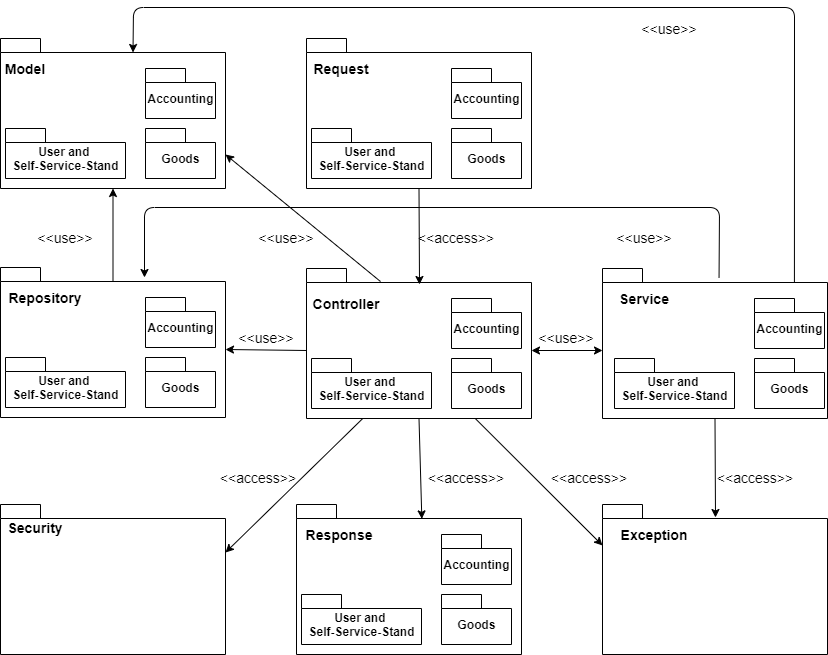

The diagram above was exported from draw.io. Its source (the exported page's mxGraphModel, read from the mxfile embedded in the PNG):
<mxGraphModel dx="742" dy="1877" grid="1" gridSize="10" guides="1" tooltips="1" connect="1" arrows="1" fold="1" page="1" pageScale="1" pageWidth="827" pageHeight="1169" math="0" shadow="0">
  <root>
    <mxCell id="0" />
    <mxCell id="1" parent="0" />
    <mxCell id="i6XBnOl-S86BF91Wm632-62" value="" style="endArrow=classic;html=1;fontSize=14;entryX=0.5;entryY=1;entryDx=0;entryDy=0;entryPerimeter=0;exitX=0.5;exitY=1;exitDx=0;exitDy=0;exitPerimeter=0;" parent="1" source="i6XBnOl-S86BF91Wm632-30" target="i6XBnOl-S86BF91Wm632-25" edge="1">
      <mxGeometry width="50" height="50" relative="1" as="geometry">
        <mxPoint x="150" y="-911" as="sourcePoint" />
        <mxPoint x="449" y="-61" as="targetPoint" />
      </mxGeometry>
    </mxCell>
    <mxCell id="i6XBnOl-S86BF91Wm632-10" value="" style="shape=folder;fontStyle=1;spacingTop=10;tabWidth=40;tabHeight=14;tabPosition=left;html=1;" parent="1" vertex="1">
      <mxGeometry x="602" y="-900" width="225" height="150" as="geometry" />
    </mxCell>
    <mxCell id="i6XBnOl-S86BF91Wm632-11" value="Goods" style="shape=folder;fontStyle=1;spacingTop=10;tabWidth=40;tabHeight=14;tabPosition=left;html=1;" parent="1" vertex="1">
      <mxGeometry x="754" y="-810" width="70" height="50" as="geometry" />
    </mxCell>
    <mxCell id="i6XBnOl-S86BF91Wm632-12" value="User and &lt;br&gt;Self-Service-Stand" style="shape=folder;fontStyle=1;spacingTop=10;tabWidth=40;tabHeight=14;tabPosition=left;html=1;" parent="1" vertex="1">
      <mxGeometry x="614" y="-810" width="120" height="50" as="geometry" />
    </mxCell>
    <mxCell id="i6XBnOl-S86BF91Wm632-13" value="Accounting" style="shape=folder;fontStyle=1;spacingTop=10;tabWidth=40;tabHeight=14;tabPosition=left;html=1;" parent="1" vertex="1">
      <mxGeometry x="754" y="-870" width="70" height="50" as="geometry" />
    </mxCell>
    <mxCell id="i6XBnOl-S86BF91Wm632-14" value="Service" style="text;html=1;strokeColor=none;fillColor=none;align=center;verticalAlign=middle;whiteSpace=wrap;rounded=0;fontStyle=1;fontSize=14;" parent="1" vertex="1">
      <mxGeometry x="624" y="-880" width="40" height="20" as="geometry" />
    </mxCell>
    <mxCell id="i6XBnOl-S86BF91Wm632-15" value="" style="shape=folder;fontStyle=1;spacingTop=10;tabWidth=40;tabHeight=14;tabPosition=left;html=1;" parent="1" vertex="1">
      <mxGeometry x="306" y="-900" width="225" height="150" as="geometry" />
    </mxCell>
    <mxCell id="i6XBnOl-S86BF91Wm632-16" value="Goods" style="shape=folder;fontStyle=1;spacingTop=10;tabWidth=40;tabHeight=14;tabPosition=left;html=1;" parent="1" vertex="1">
      <mxGeometry x="451" y="-810" width="70" height="50" as="geometry" />
    </mxCell>
    <mxCell id="i6XBnOl-S86BF91Wm632-17" value="User and &lt;br&gt;Self-Service-Stand" style="shape=folder;fontStyle=1;spacingTop=10;tabWidth=40;tabHeight=14;tabPosition=left;html=1;" parent="1" vertex="1">
      <mxGeometry x="311" y="-810" width="120" height="50" as="geometry" />
    </mxCell>
    <mxCell id="i6XBnOl-S86BF91Wm632-18" value="Accounting" style="shape=folder;fontStyle=1;spacingTop=10;tabWidth=40;tabHeight=14;tabPosition=left;html=1;" parent="1" vertex="1">
      <mxGeometry x="451" y="-870" width="70" height="50" as="geometry" />
    </mxCell>
    <mxCell id="i6XBnOl-S86BF91Wm632-19" value="Controller" style="text;html=1;strokeColor=none;fillColor=none;align=center;verticalAlign=middle;whiteSpace=wrap;rounded=0;fontStyle=1;fontSize=14;" parent="1" vertex="1">
      <mxGeometry x="326" y="-875" width="40" height="20" as="geometry" />
    </mxCell>
    <mxCell id="i6XBnOl-S86BF91Wm632-20" value="" style="shape=folder;fontStyle=1;spacingTop=10;tabWidth=40;tabHeight=14;tabPosition=left;html=1;" parent="1" vertex="1">
      <mxGeometry x="602" y="-664" width="225" height="150" as="geometry" />
    </mxCell>
    <mxCell id="i6XBnOl-S86BF91Wm632-24" value="&lt;font style=&quot;font-size: 14px&quot;&gt;Exception&lt;/font&gt;" style="text;html=1;strokeColor=none;fillColor=none;align=center;verticalAlign=middle;whiteSpace=wrap;rounded=0;fontStyle=1;fontSize=14;" parent="1" vertex="1">
      <mxGeometry x="634" y="-644" width="40" height="20" as="geometry" />
    </mxCell>
    <mxCell id="i6XBnOl-S86BF91Wm632-25" value="" style="shape=folder;fontStyle=1;spacingTop=10;tabWidth=40;tabHeight=14;tabPosition=left;html=1;" parent="1" vertex="1">
      <mxGeometry y="-1130" width="225" height="150" as="geometry" />
    </mxCell>
    <mxCell id="i6XBnOl-S86BF91Wm632-26" value="Goods" style="shape=folder;fontStyle=1;spacingTop=10;tabWidth=40;tabHeight=14;tabPosition=left;html=1;" parent="1" vertex="1">
      <mxGeometry x="145" y="-1040" width="70" height="50" as="geometry" />
    </mxCell>
    <mxCell id="i6XBnOl-S86BF91Wm632-27" value="User and &lt;br&gt;Self-Service-Stand" style="shape=folder;fontStyle=1;spacingTop=10;tabWidth=40;tabHeight=14;tabPosition=left;html=1;" parent="1" vertex="1">
      <mxGeometry x="5" y="-1040" width="120" height="50" as="geometry" />
    </mxCell>
    <mxCell id="i6XBnOl-S86BF91Wm632-28" value="Accounting" style="shape=folder;fontStyle=1;spacingTop=10;tabWidth=40;tabHeight=14;tabPosition=left;html=1;" parent="1" vertex="1">
      <mxGeometry x="145" y="-1100" width="70" height="50" as="geometry" />
    </mxCell>
    <mxCell id="i6XBnOl-S86BF91Wm632-29" value="Model" style="text;html=1;strokeColor=none;fillColor=none;align=center;verticalAlign=middle;whiteSpace=wrap;rounded=0;fontStyle=1;fontSize=14;" parent="1" vertex="1">
      <mxGeometry x="5" y="-1110" width="40" height="20" as="geometry" />
    </mxCell>
    <mxCell id="i6XBnOl-S86BF91Wm632-30" value="" style="shape=folder;fontStyle=1;spacingTop=10;tabWidth=40;tabHeight=14;tabPosition=left;html=1;" parent="1" vertex="1">
      <mxGeometry y="-901" width="225" height="150" as="geometry" />
    </mxCell>
    <mxCell id="i6XBnOl-S86BF91Wm632-31" value="Goods" style="shape=folder;fontStyle=1;spacingTop=10;tabWidth=40;tabHeight=14;tabPosition=left;html=1;" parent="1" vertex="1">
      <mxGeometry x="145" y="-811" width="70" height="50" as="geometry" />
    </mxCell>
    <mxCell id="i6XBnOl-S86BF91Wm632-32" value="User and &lt;br&gt;Self-Service-Stand" style="shape=folder;fontStyle=1;spacingTop=10;tabWidth=40;tabHeight=14;tabPosition=left;html=1;" parent="1" vertex="1">
      <mxGeometry x="5" y="-811" width="120" height="50" as="geometry" />
    </mxCell>
    <mxCell id="i6XBnOl-S86BF91Wm632-33" value="Accounting" style="shape=folder;fontStyle=1;spacingTop=10;tabWidth=40;tabHeight=14;tabPosition=left;html=1;" parent="1" vertex="1">
      <mxGeometry x="145" y="-871" width="70" height="50" as="geometry" />
    </mxCell>
    <mxCell id="i6XBnOl-S86BF91Wm632-34" value="&lt;span&gt;Repository&lt;/span&gt;" style="text;html=1;strokeColor=none;fillColor=none;align=center;verticalAlign=middle;whiteSpace=wrap;rounded=0;fontStyle=1;fontSize=14;" parent="1" vertex="1">
      <mxGeometry x="25" y="-881" width="40" height="20" as="geometry" />
    </mxCell>
    <mxCell id="i6XBnOl-S86BF91Wm632-41" value="" style="shape=folder;fontStyle=1;spacingTop=10;tabWidth=40;tabHeight=14;tabPosition=left;html=1;" parent="1" vertex="1">
      <mxGeometry x="306" y="-1130" width="225" height="150" as="geometry" />
    </mxCell>
    <mxCell id="i6XBnOl-S86BF91Wm632-42" value="Goods" style="shape=folder;fontStyle=1;spacingTop=10;tabWidth=40;tabHeight=14;tabPosition=left;html=1;" parent="1" vertex="1">
      <mxGeometry x="451" y="-1040" width="70" height="50" as="geometry" />
    </mxCell>
    <mxCell id="i6XBnOl-S86BF91Wm632-43" value="User and &lt;br&gt;Self-Service-Stand" style="shape=folder;fontStyle=1;spacingTop=10;tabWidth=40;tabHeight=14;tabPosition=left;html=1;" parent="1" vertex="1">
      <mxGeometry x="311" y="-1040" width="120" height="50" as="geometry" />
    </mxCell>
    <mxCell id="i6XBnOl-S86BF91Wm632-44" value="Accounting" style="shape=folder;fontStyle=1;spacingTop=10;tabWidth=40;tabHeight=14;tabPosition=left;html=1;" parent="1" vertex="1">
      <mxGeometry x="451" y="-1100" width="70" height="50" as="geometry" />
    </mxCell>
    <mxCell id="i6XBnOl-S86BF91Wm632-45" value="&lt;span&gt;Request&lt;/span&gt;" style="text;html=1;strokeColor=none;fillColor=none;align=center;verticalAlign=middle;whiteSpace=wrap;rounded=0;fontStyle=1;fontSize=14;" parent="1" vertex="1">
      <mxGeometry x="321" y="-1110" width="40" height="20" as="geometry" />
    </mxCell>
    <mxCell id="i6XBnOl-S86BF91Wm632-46" value="" style="shape=folder;fontStyle=1;spacingTop=10;tabWidth=40;tabHeight=14;tabPosition=left;html=1;" parent="1" vertex="1">
      <mxGeometry x="296" y="-664" width="225" height="150" as="geometry" />
    </mxCell>
    <mxCell id="i6XBnOl-S86BF91Wm632-47" value="Goods" style="shape=folder;fontStyle=1;spacingTop=10;tabWidth=40;tabHeight=14;tabPosition=left;html=1;" parent="1" vertex="1">
      <mxGeometry x="441" y="-574" width="70" height="50" as="geometry" />
    </mxCell>
    <mxCell id="i6XBnOl-S86BF91Wm632-48" value="User and &lt;br&gt;Self-Service-Stand" style="shape=folder;fontStyle=1;spacingTop=10;tabWidth=40;tabHeight=14;tabPosition=left;html=1;" parent="1" vertex="1">
      <mxGeometry x="301" y="-574" width="120" height="50" as="geometry" />
    </mxCell>
    <mxCell id="i6XBnOl-S86BF91Wm632-49" value="Accounting" style="shape=folder;fontStyle=1;spacingTop=10;tabWidth=40;tabHeight=14;tabPosition=left;html=1;" parent="1" vertex="1">
      <mxGeometry x="441" y="-634" width="70" height="50" as="geometry" />
    </mxCell>
    <mxCell id="i6XBnOl-S86BF91Wm632-50" value="&lt;span&gt;Response&lt;/span&gt;" style="text;html=1;strokeColor=none;fillColor=none;align=center;verticalAlign=middle;whiteSpace=wrap;rounded=0;fontStyle=1;fontSize=14;" parent="1" vertex="1">
      <mxGeometry x="319" y="-644" width="40" height="20" as="geometry" />
    </mxCell>
    <mxCell id="i6XBnOl-S86BF91Wm632-51" value="" style="shape=folder;fontStyle=1;spacingTop=10;tabWidth=40;tabHeight=14;tabPosition=left;html=1;" parent="1" vertex="1">
      <mxGeometry y="-664" width="225" height="150" as="geometry" />
    </mxCell>
    <mxCell id="i6XBnOl-S86BF91Wm632-55" value="&lt;font style=&quot;font-size: 14px&quot;&gt;Security&lt;/font&gt;" style="text;html=1;strokeColor=none;fillColor=none;align=center;verticalAlign=middle;whiteSpace=wrap;rounded=0;fontStyle=1;fontSize=14;" parent="1" vertex="1">
      <mxGeometry x="15" y="-651" width="40" height="20" as="geometry" />
    </mxCell>
    <mxCell id="i6XBnOl-S86BF91Wm632-59" value="" style="endArrow=classic;html=1;fontSize=14;exitX=0.5;exitY=1;exitDx=0;exitDy=0;exitPerimeter=0;entryX=0.557;entryY=0.096;entryDx=0;entryDy=0;entryPerimeter=0;" parent="1" source="i6XBnOl-S86BF91Wm632-15" target="i6XBnOl-S86BF91Wm632-46" edge="1">
      <mxGeometry width="50" height="50" relative="1" as="geometry">
        <mxPoint x="716" y="402" as="sourcePoint" />
        <mxPoint x="604" y="82" as="targetPoint" />
      </mxGeometry>
    </mxCell>
    <mxCell id="i6XBnOl-S86BF91Wm632-60" value="" style="endArrow=classic;html=1;fontSize=14;exitX=0.5;exitY=1;exitDx=0;exitDy=0;exitPerimeter=0;" parent="1" source="i6XBnOl-S86BF91Wm632-41" edge="1">
      <mxGeometry width="50" height="50" relative="1" as="geometry">
        <mxPoint x="766" y="202" as="sourcePoint" />
        <mxPoint x="419" y="-884" as="targetPoint" />
      </mxGeometry>
    </mxCell>
    <mxCell id="i6XBnOl-S86BF91Wm632-61" value="" style="endArrow=classic;html=1;fontSize=14;exitX=0;exitY=0;exitDx=0;exitDy=82;exitPerimeter=0;entryX=0;entryY=0;entryDx=225;entryDy=82;entryPerimeter=0;" parent="1" source="i6XBnOl-S86BF91Wm632-15" target="i6XBnOl-S86BF91Wm632-30" edge="1">
      <mxGeometry width="50" height="50" relative="1" as="geometry">
        <mxPoint x="389" y="-21" as="sourcePoint" />
        <mxPoint x="280" y="-819" as="targetPoint" />
      </mxGeometry>
    </mxCell>
    <mxCell id="i6XBnOl-S86BF91Wm632-64" value="" style="endArrow=classic;html=1;fontSize=14;exitX=0.329;exitY=0.087;exitDx=0;exitDy=0;exitPerimeter=0;entryX=0;entryY=0;entryDx=225;entryDy=116;entryPerimeter=0;" parent="1" source="i6XBnOl-S86BF91Wm632-15" target="i6XBnOl-S86BF91Wm632-25" edge="1">
      <mxGeometry width="50" height="50" relative="1" as="geometry">
        <mxPoint x="340" y="-331" as="sourcePoint" />
        <mxPoint x="190" y="-521" as="targetPoint" />
      </mxGeometry>
    </mxCell>
    <mxCell id="i6XBnOl-S86BF91Wm632-66" value="" style="endArrow=classic;html=1;fontSize=14;exitX=0.5;exitY=1;exitDx=0;exitDy=0;exitPerimeter=0;" parent="1" source="i6XBnOl-S86BF91Wm632-10" edge="1">
      <mxGeometry width="50" height="50" relative="1" as="geometry">
        <mxPoint x="289" y="-738" as="sourcePoint" />
        <mxPoint x="715" y="-651" as="targetPoint" />
      </mxGeometry>
    </mxCell>
    <mxCell id="i6XBnOl-S86BF91Wm632-71" value="&amp;lt;&amp;lt;use&amp;gt;&amp;gt;" style="text;html=1;strokeColor=none;fillColor=none;align=center;verticalAlign=middle;whiteSpace=wrap;rounded=0;fontSize=14;" parent="1" vertex="1">
      <mxGeometry x="251" y="-941" width="70" height="20" as="geometry" />
    </mxCell>
    <mxCell id="i6XBnOl-S86BF91Wm632-72" value="&amp;lt;&amp;lt;use&amp;gt;&amp;gt;" style="text;html=1;strokeColor=none;fillColor=none;align=center;verticalAlign=middle;whiteSpace=wrap;rounded=0;fontSize=14;" parent="1" vertex="1">
      <mxGeometry x="531" y="-841" width="70" height="20" as="geometry" />
    </mxCell>
    <mxCell id="i6XBnOl-S86BF91Wm632-73" value="&amp;lt;&amp;lt;use&amp;gt;&amp;gt;" style="text;html=1;strokeColor=none;fillColor=none;align=center;verticalAlign=middle;whiteSpace=wrap;rounded=0;fontSize=14;" parent="1" vertex="1">
      <mxGeometry x="30" y="-941" width="70" height="20" as="geometry" />
    </mxCell>
    <mxCell id="i6XBnOl-S86BF91Wm632-74" value="&amp;lt;&amp;lt;use&amp;gt;&amp;gt;" style="text;html=1;strokeColor=none;fillColor=none;align=center;verticalAlign=middle;whiteSpace=wrap;rounded=0;fontSize=14;" parent="1" vertex="1">
      <mxGeometry x="231" y="-841" width="70" height="20" as="geometry" />
    </mxCell>
    <mxCell id="i6XBnOl-S86BF91Wm632-75" value="&amp;lt;&amp;lt;access&amp;gt;&amp;gt;" style="text;html=1;strokeColor=none;fillColor=none;align=center;verticalAlign=middle;whiteSpace=wrap;rounded=0;fontSize=14;" parent="1" vertex="1">
      <mxGeometry x="720" y="-701" width="70" height="20" as="geometry" />
    </mxCell>
    <mxCell id="i6XBnOl-S86BF91Wm632-76" value="&amp;lt;&amp;lt;access&amp;gt;&amp;gt;" style="text;html=1;strokeColor=none;fillColor=none;align=center;verticalAlign=middle;whiteSpace=wrap;rounded=0;fontSize=14;" parent="1" vertex="1">
      <mxGeometry x="431" y="-701" width="70" height="20" as="geometry" />
    </mxCell>
    <mxCell id="i6XBnOl-S86BF91Wm632-77" value="&amp;lt;&amp;lt;access&amp;gt;&amp;gt;" style="text;html=1;strokeColor=none;fillColor=none;align=center;verticalAlign=middle;whiteSpace=wrap;rounded=0;fontSize=14;" parent="1" vertex="1">
      <mxGeometry x="421" y="-941" width="70" height="20" as="geometry" />
    </mxCell>
    <mxCell id="i6XBnOl-S86BF91Wm632-78" value="&amp;lt;&amp;lt;access&amp;gt;&amp;gt;" style="text;html=1;strokeColor=none;fillColor=none;align=center;verticalAlign=middle;whiteSpace=wrap;rounded=0;fontSize=14;" parent="1" vertex="1">
      <mxGeometry x="223" y="-701" width="70" height="20" as="geometry" />
    </mxCell>
    <mxCell id="i6XBnOl-S86BF91Wm632-79" value="&amp;lt;&amp;lt;access&amp;gt;&amp;gt;" style="text;html=1;strokeColor=none;fillColor=none;align=center;verticalAlign=middle;whiteSpace=wrap;rounded=0;fontSize=14;" parent="1" vertex="1">
      <mxGeometry x="554" y="-701" width="70" height="20" as="geometry" />
    </mxCell>
    <mxCell id="ffQfwAOp17nm1ptskE5y-2" value="" style="endArrow=classic;html=1;fontSize=14;exitX=0.518;exitY=0.06;exitDx=0;exitDy=0;exitPerimeter=0;" parent="1" source="i6XBnOl-S86BF91Wm632-10" edge="1">
      <mxGeometry width="50" height="50" relative="1" as="geometry">
        <mxPoint x="765.0250000000001" y="-1090" as="sourcePoint" />
        <mxPoint x="144" y="-891" as="targetPoint" />
        <Array as="points">
          <mxPoint x="719" y="-961" />
          <mxPoint x="144" y="-961" />
        </Array>
      </mxGeometry>
    </mxCell>
    <mxCell id="ffQfwAOp17nm1ptskE5y-4" value="&amp;lt;&amp;lt;use&amp;gt;&amp;gt;" style="text;html=1;strokeColor=none;fillColor=none;align=center;verticalAlign=middle;whiteSpace=wrap;rounded=0;fontSize=14;" parent="1" vertex="1">
      <mxGeometry x="609" y="-941" width="70" height="20" as="geometry" />
    </mxCell>
    <mxCell id="57SkHYnojOHeDmRFSeDm-1" value="" style="endArrow=classic;html=1;fontSize=14;exitX=0.853;exitY=0.093;exitDx=0;exitDy=0;exitPerimeter=0;entryX=0;entryY=0;entryDx=132.5;entryDy=14;entryPerimeter=0;" parent="1" source="i6XBnOl-S86BF91Wm632-10" target="i6XBnOl-S86BF91Wm632-25" edge="1">
      <mxGeometry width="50" height="50" relative="1" as="geometry">
        <mxPoint x="719.55" y="-1131" as="sourcePoint" />
        <mxPoint x="145" y="-1131" as="targetPoint" />
        <Array as="points">
          <mxPoint x="794" y="-1161" />
          <mxPoint x="133" y="-1161" />
        </Array>
      </mxGeometry>
    </mxCell>
    <mxCell id="57SkHYnojOHeDmRFSeDm-2" value="&amp;lt;&amp;lt;use&amp;gt;&amp;gt;" style="text;html=1;strokeColor=none;fillColor=none;align=center;verticalAlign=middle;whiteSpace=wrap;rounded=0;fontSize=14;" parent="1" vertex="1">
      <mxGeometry x="634" y="-1150" width="70" height="20" as="geometry" />
    </mxCell>
    <mxCell id="ofkLX-IUl1jFWNQwu6CC-1" value="" style="endArrow=classic;startArrow=classic;html=1;entryX=0;entryY=0;entryDx=0;entryDy=82;entryPerimeter=0;exitX=0;exitY=0;exitDx=225;exitDy=82;exitPerimeter=0;" parent="1" source="i6XBnOl-S86BF91Wm632-15" target="i6XBnOl-S86BF91Wm632-10" edge="1">
      <mxGeometry width="50" height="50" relative="1" as="geometry">
        <mxPoint x="532" y="-740" as="sourcePoint" />
        <mxPoint x="570" y="-818" as="targetPoint" />
      </mxGeometry>
    </mxCell>
    <mxCell id="yk8wwLdVZuSTjdSX4tE1-1" value="" style="endArrow=classic;html=1;entryX=0;entryY=0;entryDx=225;entryDy=48;entryPerimeter=0;exitX=0.25;exitY=1;exitDx=0;exitDy=0;exitPerimeter=0;" edge="1" parent="1" source="i6XBnOl-S86BF91Wm632-15" target="i6XBnOl-S86BF91Wm632-51">
      <mxGeometry width="50" height="50" relative="1" as="geometry">
        <mxPoint x="340" y="-780" as="sourcePoint" />
        <mxPoint x="390" y="-830" as="targetPoint" />
      </mxGeometry>
    </mxCell>
    <mxCell id="yk8wwLdVZuSTjdSX4tE1-2" value="" style="endArrow=classic;html=1;entryX=0;entryY=0.273;entryDx=0;entryDy=0;entryPerimeter=0;exitX=0.75;exitY=1;exitDx=0;exitDy=0;exitPerimeter=0;" edge="1" parent="1" source="i6XBnOl-S86BF91Wm632-15" target="i6XBnOl-S86BF91Wm632-20">
      <mxGeometry width="50" height="50" relative="1" as="geometry">
        <mxPoint x="340" y="-780" as="sourcePoint" />
        <mxPoint x="390" y="-830" as="targetPoint" />
      </mxGeometry>
    </mxCell>
  </root>
</mxGraphModel>